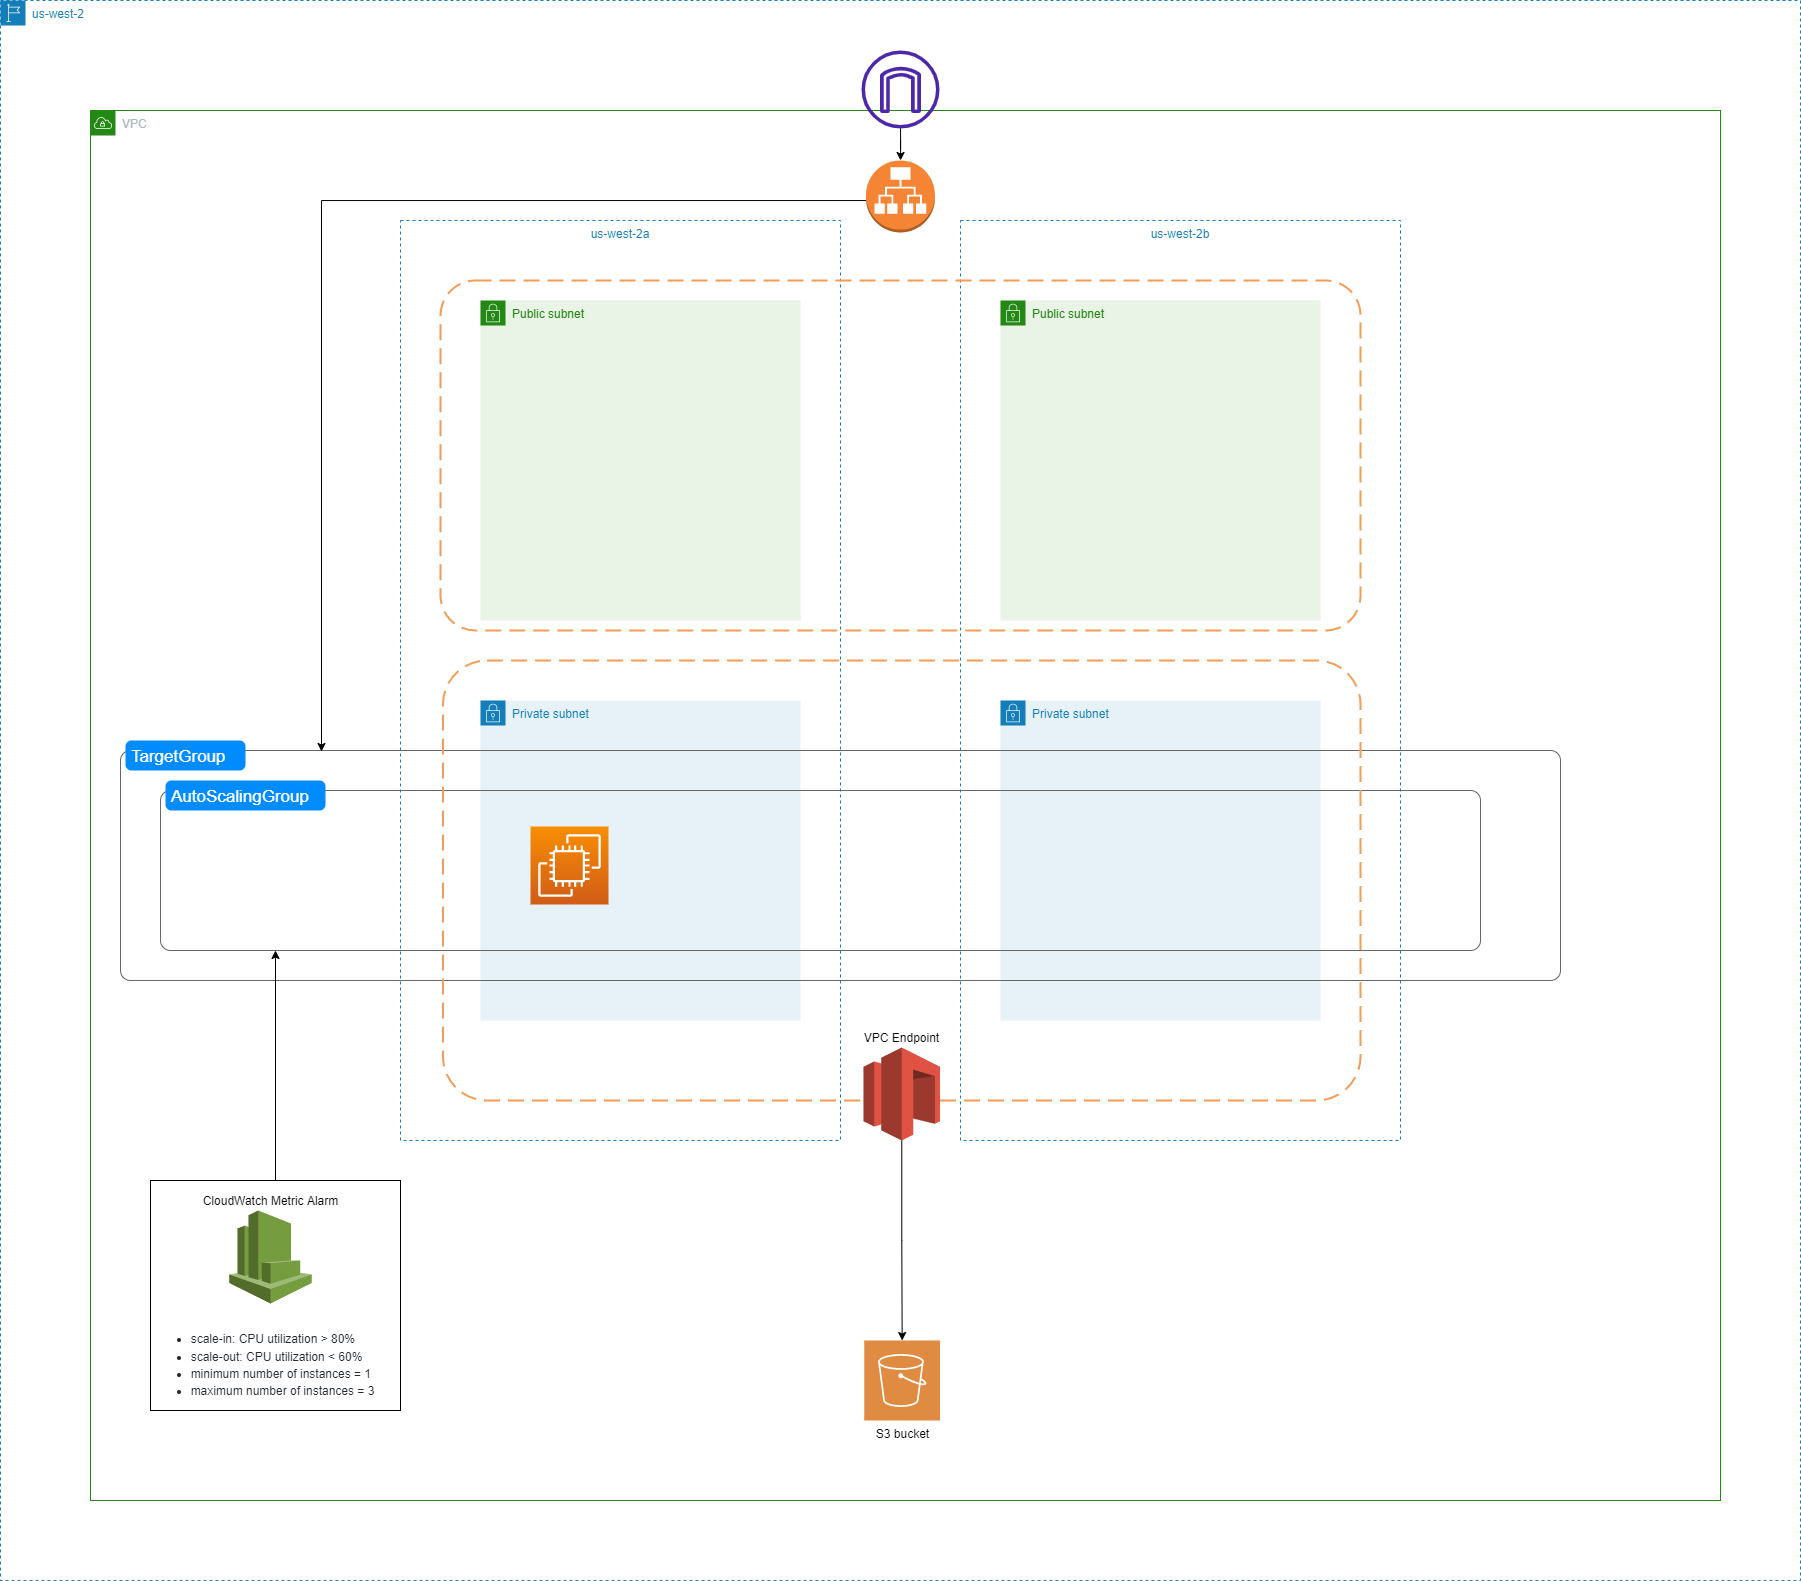

The diagram above was exported from draw.io. Its source (the exported page's mxGraphModel, read from the mxfile embedded in the PNG):
<mxGraphModel dx="3693" dy="735" grid="1" gridSize="10" guides="1" tooltips="1" connect="1" arrows="1" fold="1" page="1" pageScale="1" pageWidth="2339" pageHeight="3300" background="none" math="0" shadow="0">
  <root>
    <mxCell id="0" />
    <mxCell id="1" parent="0" />
    <mxCell id="RX1YglHdtdtfG--vUfE3-5" value="Private subnet" style="points=[[0,0],[0.25,0],[0.5,0],[0.75,0],[1,0],[1,0.25],[1,0.5],[1,0.75],[1,1],[0.75,1],[0.5,1],[0.25,1],[0,1],[0,0.75],[0,0.5],[0,0.25]];outlineConnect=0;gradientColor=none;html=1;whiteSpace=wrap;fontSize=12;fontStyle=0;container=1;pointerEvents=0;collapsible=0;recursiveResize=0;shape=mxgraph.aws4.group;grIcon=mxgraph.aws4.group_security_group;grStroke=0;strokeColor=#147EBA;fillColor=#E6F2F8;verticalAlign=top;align=left;spacingLeft=30;fontColor=#147EBA;dashed=0;" vertex="1" parent="1">
      <mxGeometry x="920" y="1200" width="320" height="320" as="geometry" />
    </mxCell>
    <mxCell id="RX1YglHdtdtfG--vUfE3-6" value="Public subnet" style="points=[[0,0],[0.25,0],[0.5,0],[0.75,0],[1,0],[1,0.25],[1,0.5],[1,0.75],[1,1],[0.75,1],[0.5,1],[0.25,1],[0,1],[0,0.75],[0,0.5],[0,0.25]];outlineConnect=0;gradientColor=none;html=1;whiteSpace=wrap;fontSize=12;fontStyle=0;container=1;pointerEvents=0;collapsible=0;recursiveResize=0;shape=mxgraph.aws4.group;grIcon=mxgraph.aws4.group_security_group;grStroke=0;strokeColor=#248814;fillColor=#E9F3E6;verticalAlign=top;align=left;spacingLeft=30;fontColor=#248814;dashed=0;" vertex="1" parent="1">
      <mxGeometry x="920" y="800" width="320" height="320" as="geometry" />
    </mxCell>
    <mxCell id="RX1YglHdtdtfG--vUfE3-15" value="Private subnet" style="points=[[0,0],[0.25,0],[0.5,0],[0.75,0],[1,0],[1,0.25],[1,0.5],[1,0.75],[1,1],[0.75,1],[0.5,1],[0.25,1],[0,1],[0,0.75],[0,0.5],[0,0.25]];outlineConnect=0;gradientColor=none;html=1;whiteSpace=wrap;fontSize=12;fontStyle=0;container=1;pointerEvents=0;collapsible=0;recursiveResize=0;shape=mxgraph.aws4.group;grIcon=mxgraph.aws4.group_security_group;grStroke=0;strokeColor=#147EBA;fillColor=#E6F2F8;verticalAlign=top;align=left;spacingLeft=30;fontColor=#147EBA;dashed=0;" vertex="1" parent="1">
      <mxGeometry x="400" y="1200" width="320" height="320" as="geometry" />
    </mxCell>
    <mxCell id="RX1YglHdtdtfG--vUfE3-16" value="Public subnet" style="points=[[0,0],[0.25,0],[0.5,0],[0.75,0],[1,0],[1,0.25],[1,0.5],[1,0.75],[1,1],[0.75,1],[0.5,1],[0.25,1],[0,1],[0,0.75],[0,0.5],[0,0.25]];outlineConnect=0;gradientColor=none;html=1;whiteSpace=wrap;fontSize=12;fontStyle=0;container=1;pointerEvents=0;collapsible=0;recursiveResize=0;shape=mxgraph.aws4.group;grIcon=mxgraph.aws4.group_security_group;grStroke=0;strokeColor=#248814;fillColor=#E9F3E6;verticalAlign=top;align=left;spacingLeft=30;fontColor=#248814;dashed=0;" vertex="1" parent="1">
      <mxGeometry x="400" y="800" width="320" height="320" as="geometry" />
    </mxCell>
    <mxCell id="RX1YglHdtdtfG--vUfE3-17" value="" style="shape=mxgraph.mockup.containers.marginRect;rectMarginTop=10;strokeColor=#666666;strokeWidth=1;dashed=0;rounded=1;arcSize=5;recursiveResize=0;fillColor=none;" vertex="1" parent="1">
      <mxGeometry x="40" y="1240" width="1440" height="240" as="geometry" />
    </mxCell>
    <mxCell id="RX1YglHdtdtfG--vUfE3-18" value="TargetGroup" style="shape=rect;strokeColor=none;fillColor=#008cff;strokeWidth=1;dashed=0;rounded=1;arcSize=20;fontColor=#ffffff;fontSize=17;spacing=2;spacingTop=-2;align=left;autosize=1;spacingLeft=4;resizeWidth=0;resizeHeight=0;perimeter=none;" vertex="1" parent="RX1YglHdtdtfG--vUfE3-17">
      <mxGeometry x="5" width="120" height="30" as="geometry" />
    </mxCell>
    <mxCell id="RX1YglHdtdtfG--vUfE3-12" value="" style="shape=mxgraph.mockup.containers.marginRect;rectMarginTop=10;strokeColor=#666666;strokeWidth=1;dashed=0;rounded=1;arcSize=5;recursiveResize=0;fillColor=none;" vertex="1" parent="RX1YglHdtdtfG--vUfE3-17">
      <mxGeometry x="40" y="40" width="1320" height="170" as="geometry" />
    </mxCell>
    <mxCell id="RX1YglHdtdtfG--vUfE3-13" value="AutoScalingGroup" style="shape=rect;strokeColor=none;fillColor=#008cff;strokeWidth=1;dashed=0;rounded=1;arcSize=20;fontColor=#ffffff;fontSize=17;spacing=2;spacingTop=-2;align=left;autosize=1;spacingLeft=4;resizeWidth=0;resizeHeight=0;perimeter=none;" vertex="1" parent="RX1YglHdtdtfG--vUfE3-12">
      <mxGeometry x="5" width="160" height="30" as="geometry" />
    </mxCell>
    <mxCell id="RX1YglHdtdtfG--vUfE3-10" value="" style="sketch=0;points=[[0,0,0],[0.25,0,0],[0.5,0,0],[0.75,0,0],[1,0,0],[0,1,0],[0.25,1,0],[0.5,1,0],[0.75,1,0],[1,1,0],[0,0.25,0],[0,0.5,0],[0,0.75,0],[1,0.25,0],[1,0.5,0],[1,0.75,0]];outlineConnect=0;fontColor=#232F3E;gradientColor=#F78E04;gradientDirection=north;fillColor=#D05C17;strokeColor=#ffffff;dashed=0;verticalLabelPosition=bottom;verticalAlign=top;align=center;html=1;fontSize=12;fontStyle=0;aspect=fixed;shape=mxgraph.aws4.resourceIcon;resIcon=mxgraph.aws4.ec2;" vertex="1" parent="RX1YglHdtdtfG--vUfE3-12">
      <mxGeometry x="370" y="46" width="78" height="78" as="geometry" />
    </mxCell>
    <mxCell id="RX1YglHdtdtfG--vUfE3-24" value="" style="rounded=1;arcSize=10;dashed=1;strokeColor=#F59D56;fillColor=none;gradientColor=none;dashPattern=8 4;strokeWidth=2;" vertex="1" parent="1">
      <mxGeometry x="362.5" y="1160" width="917.5" height="440" as="geometry" />
    </mxCell>
    <mxCell id="RX1YglHdtdtfG--vUfE3-21" value="us-west-2a" style="fillColor=none;strokeColor=#147EBA;dashed=1;verticalAlign=top;fontStyle=0;fontColor=#147EBA;" vertex="1" parent="1">
      <mxGeometry x="320" y="720" width="440" height="920" as="geometry" />
    </mxCell>
    <mxCell id="RX1YglHdtdtfG--vUfE3-22" value="us-west-2b" style="fillColor=none;strokeColor=#147EBA;dashed=1;verticalAlign=top;fontStyle=0;fontColor=#147EBA;" vertex="1" parent="1">
      <mxGeometry x="880" y="720" width="440" height="920" as="geometry" />
    </mxCell>
    <mxCell id="RX1YglHdtdtfG--vUfE3-27" style="edgeStyle=orthogonalEdgeStyle;rounded=0;orthogonalLoop=1;jettySize=auto;html=1;" edge="1" parent="1" source="RX1YglHdtdtfG--vUfE3-25" target="RX1YglHdtdtfG--vUfE3-26">
      <mxGeometry relative="1" as="geometry" />
    </mxCell>
    <mxCell id="RX1YglHdtdtfG--vUfE3-25" value="VPC Endpoint" style="outlineConnect=0;dashed=0;verticalLabelPosition=top;verticalAlign=bottom;align=center;html=1;shape=mxgraph.aws3.storage_gateway;fillColor=#E05243;gradientColor=none;labelPosition=center;" vertex="1" parent="1">
      <mxGeometry x="783" y="1547" width="76.5" height="93" as="geometry" />
    </mxCell>
    <mxCell id="RX1YglHdtdtfG--vUfE3-26" value="S3 bucket" style="sketch=0;pointerEvents=1;shadow=0;dashed=0;html=1;strokeColor=none;fillColor=#DF8C42;labelPosition=center;verticalLabelPosition=bottom;verticalAlign=top;align=center;outlineConnect=0;shape=mxgraph.veeam2.aws_s3;" vertex="1" parent="1">
      <mxGeometry x="783.75" y="1840" width="75.75" height="80" as="geometry" />
    </mxCell>
    <mxCell id="RX1YglHdtdtfG--vUfE3-28" value="VPC" style="points=[[0,0],[0.25,0],[0.5,0],[0.75,0],[1,0],[1,0.25],[1,0.5],[1,0.75],[1,1],[0.75,1],[0.5,1],[0.25,1],[0,1],[0,0.75],[0,0.5],[0,0.25]];outlineConnect=0;gradientColor=none;html=1;whiteSpace=wrap;fontSize=12;fontStyle=0;container=1;pointerEvents=0;collapsible=0;recursiveResize=0;shape=mxgraph.aws4.group;grIcon=mxgraph.aws4.group_vpc;strokeColor=#248814;fillColor=none;verticalAlign=top;align=left;spacingLeft=30;fontColor=#AAB7B8;dashed=0;" vertex="1" parent="1">
      <mxGeometry x="10" y="610" width="1630" height="1390" as="geometry" />
    </mxCell>
    <mxCell id="RX1YglHdtdtfG--vUfE3-29" value="us-west-2" style="points=[[0,0],[0.25,0],[0.5,0],[0.75,0],[1,0],[1,0.25],[1,0.5],[1,0.75],[1,1],[0.75,1],[0.5,1],[0.25,1],[0,1],[0,0.75],[0,0.5],[0,0.25]];outlineConnect=0;gradientColor=none;html=1;whiteSpace=wrap;fontSize=12;fontStyle=0;container=0;pointerEvents=0;collapsible=0;recursiveResize=0;shape=mxgraph.aws4.group;grIcon=mxgraph.aws4.group_region;strokeColor=#147EBA;fillColor=none;verticalAlign=top;align=left;spacingLeft=30;fontColor=#147EBA;dashed=1;" vertex="1" parent="1">
      <mxGeometry x="-80" y="500" width="1800" height="1580" as="geometry" />
    </mxCell>
    <mxCell id="RX1YglHdtdtfG--vUfE3-35" style="edgeStyle=orthogonalEdgeStyle;rounded=0;orthogonalLoop=1;jettySize=auto;html=1;" edge="1" parent="1" source="RX1YglHdtdtfG--vUfE3-11">
      <mxGeometry relative="1" as="geometry">
        <mxPoint x="241" y="1251" as="targetPoint" />
        <Array as="points">
          <mxPoint x="241" y="700" />
        </Array>
      </mxGeometry>
    </mxCell>
    <mxCell id="RX1YglHdtdtfG--vUfE3-33" value="" style="rounded=1;arcSize=10;dashed=1;strokeColor=#F59D56;fillColor=none;gradientColor=none;dashPattern=8 4;strokeWidth=2;" vertex="1" parent="1">
      <mxGeometry x="360" y="780" width="920" height="350" as="geometry" />
    </mxCell>
    <mxCell id="RX1YglHdtdtfG--vUfE3-11" value="" style="outlineConnect=0;dashed=0;verticalLabelPosition=bottom;verticalAlign=top;align=center;html=1;shape=mxgraph.aws3.application_load_balancer;fillColor=#F58534;gradientColor=none;" vertex="1" parent="1">
      <mxGeometry x="785.5" y="660" width="69" height="72" as="geometry" />
    </mxCell>
    <mxCell id="RX1YglHdtdtfG--vUfE3-8" value="" style="sketch=0;outlineConnect=0;fontColor=#232F3E;gradientColor=none;fillColor=#4D27AA;strokeColor=none;dashed=0;verticalLabelPosition=bottom;verticalAlign=top;align=center;html=1;fontSize=12;fontStyle=0;aspect=fixed;pointerEvents=1;shape=mxgraph.aws4.internet_gateway;" vertex="1" parent="1">
      <mxGeometry x="781" y="550" width="78" height="78" as="geometry" />
    </mxCell>
    <mxCell id="RX1YglHdtdtfG--vUfE3-31" style="edgeStyle=orthogonalEdgeStyle;rounded=0;orthogonalLoop=1;jettySize=auto;html=1;" edge="1" parent="1" source="RX1YglHdtdtfG--vUfE3-8" target="RX1YglHdtdtfG--vUfE3-11">
      <mxGeometry relative="1" as="geometry" />
    </mxCell>
    <mxCell id="RX1YglHdtdtfG--vUfE3-42" value="" style="group" vertex="1" connectable="0" parent="1">
      <mxGeometry x="70" y="1680" width="250" height="230" as="geometry" />
    </mxCell>
    <mxCell id="RX1YglHdtdtfG--vUfE3-40" value="CloudWatch Metric Alarm" style="outlineConnect=0;dashed=0;verticalLabelPosition=top;verticalAlign=bottom;align=center;html=1;shape=mxgraph.aws3.cloudwatch;fillColor=#759C3E;gradientColor=none;fontSize=12;labelPosition=center;" vertex="1" parent="RX1YglHdtdtfG--vUfE3-42">
      <mxGeometry x="78.75" y="30" width="82.5" height="93" as="geometry" />
    </mxCell>
    <mxCell id="RX1YglHdtdtfG--vUfE3-38" value="&lt;ul dir=&quot;auto&quot; style=&quot;box-sizing: border-box; padding-left: 2em; margin-top: 0px; margin-bottom: 0px; color: rgb(36, 41, 47); font-size: 12px; text-align: left; background-color: rgb(255, 255, 255);&quot;&gt;&lt;li style=&quot;box-sizing: border-box; font-size: 12px;&quot;&gt;scale-in: CPU utilization &amp;gt; 80%&lt;/li&gt;&lt;li style=&quot;box-sizing: border-box; margin-top: 0.25em; font-size: 12px;&quot;&gt;scale-out: CPU utilization &amp;lt; 60%&lt;/li&gt;&lt;li style=&quot;box-sizing: border-box; margin-top: 0.25em; font-size: 12px;&quot;&gt;minimum number of instances = 1&lt;/li&gt;&lt;li style=&quot;box-sizing: border-box; margin-top: 0.25em; font-size: 12px;&quot;&gt;maximum number of instances = 3&lt;/li&gt;&lt;/ul&gt;" style="text;html=1;align=center;verticalAlign=middle;resizable=0;points=[];autosize=1;strokeColor=none;fillColor=none;fontSize=12;" vertex="1" parent="RX1YglHdtdtfG--vUfE3-42">
      <mxGeometry x="10" y="150" width="220" height="70" as="geometry" />
    </mxCell>
    <mxCell id="RX1YglHdtdtfG--vUfE3-41" value="" style="rounded=0;whiteSpace=wrap;html=1;fontSize=12;fillColor=none;" vertex="1" parent="RX1YglHdtdtfG--vUfE3-42">
      <mxGeometry width="250" height="230" as="geometry" />
    </mxCell>
    <mxCell id="RX1YglHdtdtfG--vUfE3-44" style="edgeStyle=orthogonalEdgeStyle;rounded=0;orthogonalLoop=1;jettySize=auto;html=1;fontSize=12;" edge="1" parent="1" source="RX1YglHdtdtfG--vUfE3-41">
      <mxGeometry relative="1" as="geometry">
        <mxPoint x="195" y="1450" as="targetPoint" />
        <Array as="points">
          <mxPoint x="195" y="1454" />
        </Array>
      </mxGeometry>
    </mxCell>
  </root>
</mxGraphModel>